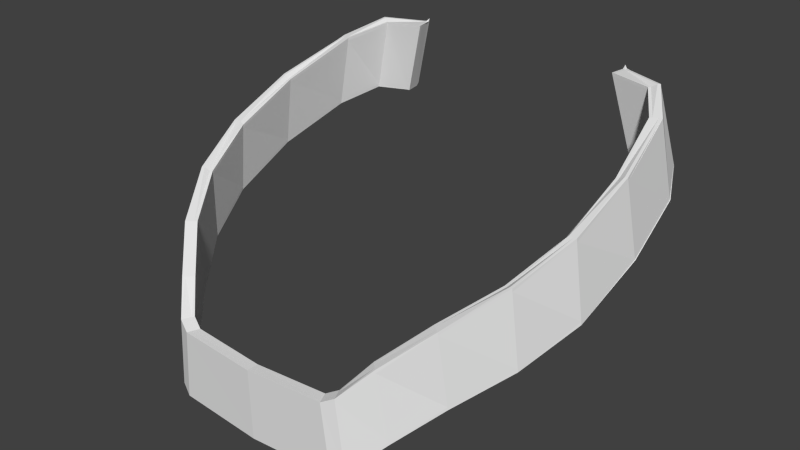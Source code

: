 # Source: neck.004.blend  (saved by Blender 2.80.75; exported with 4.5.12 LTS)
import bpy
from mathutils import Matrix  # noqa: F401  (used for matrix-valued properties, if any)

bpy.ops.wm.read_factory_settings(use_empty=True)
scene = bpy.context.scene
scene.name = 'Scene'

# ---- collections
col_collection_1 = bpy.data.collections.new('Collection 1'); scene.collection.children.link(col_collection_1)

# ---- world
world_world = bpy.data.worlds.new('World'); scene.world = world_world
world_world.color = (0.05088, 0.05088, 0.05088)
world_world.use_sun_shadow = False
world_world.sun_shadow_jitter_overblur = 0.0
world_world.cycles.sampling_method = 'MANUAL'
world_world.cycles.sample_map_resolution = 256

# ---- meshes
me_neck_004 = bpy.data.meshes.new('neck.004')
me_neck_004.from_pydata([(-6.63, 149.7, -7.021), (-6.158, 152.1, -6.959), (-5.407, 152.5, -8.189), (-5.976, 150.2, -8.397), (-6.527, 150.3, -2.091), (-6.588, 151.2, -4.435), (-6.972, 148.9, -4.546), (-6.815, 148.0, -2.146), (-5.938, 149.5, -0.1169), (-6.14, 147.2, -0.2522), (-4.898, 148.6, 1.542), (-5.09, 146.4, 1.338), (-4.104, 145.5, 2.529), (-3.318, 144.7, 3.374), (-3.099, 146.8, 3.43), (-3.821, 147.6, 2.685), (-2.721, 146.6, 3.576), (-2.935, 144.5, 3.531), (-0.1377, 144.4, 3.638), (-0.1377, 146.5, 3.676), (-5.677, 150.1, -8.196), (-5.112, 152.4, -7.98), (-5.837, 152.0, -6.795), (-6.301, 149.7, -6.882), (-6.639, 148.9, -4.514), (-6.247, 151.1, -4.388), (-6.187, 150.2, -2.134), (-6.482, 148.0, -2.211), (-5.617, 149.4, -0.2642), (-5.832, 147.2, -0.4245), (-4.612, 148.6, 1.306), (-4.813, 146.3, 1.093), (-2.934, 146.8, 3.068), (-3.152, 144.7, 3.01), (-3.843, 145.5, 2.258), (-3.56, 147.6, 2.415), (-0.1377, 144.4, 3.265), (-2.776, 144.5, 3.163), (-2.565, 146.6, 3.208), (-0.1377, 146.5, 3.303), (-6.139, 152.1, -6.957), (-5.385, 152.6, -8.181), (-6.988, 148.9, -4.55), (-6.826, 147.9, -2.149), (-6.515, 150.4, -2.088), (-6.573, 151.3, -4.431), (-6.148, 147.1, -0.2578), (-5.93, 149.6, -0.1113), (-5.098, 146.3, 1.33), (-4.89, 148.7, 1.55), (-3.089, 146.9, 3.433), (-3.809, 147.7, 2.691), (-4.117, 145.4, 2.522), (-3.328, 144.6, 3.372), (-0.1377, 146.6, 3.678), (-2.711, 146.7, 3.578), (-2.945, 144.4, 3.529), (-0.1377, 144.3, 3.636), (-6.649, 149.7, -7.024), (-6.32, 149.6, -6.885), (-5.699, 150.0, -8.204), (-6.494, 147.9, -2.214), (-6.655, 148.8, -4.519), (-6.231, 151.2, -4.383), (-6.175, 150.3, -2.131), (-5.841, 147.1, -0.4311), (-5.608, 149.5, -0.2576), (-4.821, 146.2, 1.084), (-4.603, 148.7, 1.315), (-3.548, 147.7, 2.422), (-2.924, 146.9, 3.071), (-3.162, 144.6, 3.007), (-3.855, 145.4, 2.252), (-2.555, 146.7, 3.21), (-0.1377, 146.6, 3.305), (-0.1377, 144.3, 3.263), (-2.786, 144.4, 3.161), (-5.818, 152.1, -6.791), (-5.998, 150.1, -8.405), (-5.09, 152.5, -7.972), (-5.776, 150.0, -8.256), (-6.405, 149.6, -6.921), (-6.564, 149.6, -6.988), (-5.921, 150.1, -8.353), (-5.9, 152.1, -6.834), (-5.165, 152.5, -8.025), (-5.309, 152.6, -8.127), (-6.057, 152.1, -6.914), (-6.746, 148.8, -4.528), (-6.585, 147.9, -2.196), (-6.736, 147.9, -2.166), (-6.897, 148.8, -4.542), (-6.266, 150.4, -2.119), (-6.322, 151.2, -4.395), (-6.482, 151.3, -4.418), (-6.424, 150.4, -2.1), (-5.922, 147.1, -0.3855), (-6.067, 147.1, -0.3034), (-5.692, 149.5, -0.2194), (-5.846, 149.6, -0.1496), (-4.891, 146.2, 1.146), (-5.028, 146.3, 1.268), (-4.675, 148.7, 1.374), (-4.818, 148.7, 1.491), (-2.963, 146.9, 3.156), (-3.613, 147.7, 2.489), (-3.744, 147.7, 2.625), (-3.05, 146.9, 3.348), (-3.92, 145.4, 2.319), (-3.201, 144.6, 3.092), (-3.289, 144.6, 3.287), (-4.052, 145.4, 2.455), (-0.1377, 146.6, 3.398), (-2.592, 146.7, 3.296), (-2.675, 146.7, 3.492), (-0.1377, 146.6, 3.585), (-2.823, 144.4, 3.247), (-0.1377, 144.3, 3.356), (-0.1377, 144.3, 3.543), (-2.908, 144.4, 3.443), (-3.832, 152.5, -8.248), (-4.453, 150.2, -8.483), (-4.526, 150.2, -8.917), (-3.893, 152.6, -8.683), (-4.477, 150.1, -8.493), (-4.551, 150.1, -8.926), (-3.869, 152.6, -8.674), (-3.808, 152.6, -8.238), (-4.542, 150.2, -9.008), (-3.906, 152.6, -8.775), (-3.82, 152.5, -8.156), (-4.437, 150.2, -8.392), (-3.881, 152.7, -8.766), (-4.567, 150.2, -9.017), (-3.796, 152.6, -8.146), (-4.461, 150.1, -8.401), (-3.993, 152.6, -8.741), (-4.628, 150.2, -8.972), (-4.529, 150.2, -8.377), (-3.912, 152.5, -8.143), (-4.652, 150.2, -8.981), (-3.888, 152.6, -8.134), (-3.968, 152.6, -8.732), (-4.553, 150.1, -8.386), (-4.637, 150.1, -8.89), (-4.568, 150.1, -8.476), (-3.9, 152.6, -8.224), (-3.956, 152.6, -8.641), (6.355, 149.7, -7.021), (5.7, 150.2, -8.397), (5.131, 152.5, -8.189), (5.883, 152.1, -6.959), (6.252, 150.3, -2.091), (6.539, 148.0, -2.146), (6.697, 148.9, -4.546), (6.313, 151.2, -4.435), (5.663, 149.5, -0.1169), (5.865, 147.2, -0.2522), (4.623, 148.6, 1.542), (4.814, 146.4, 1.338), (3.829, 145.5, 2.529), (3.546, 147.6, 2.685), (2.823, 146.8, 3.43), (3.043, 144.7, 3.374), (2.446, 146.6, 3.576), (2.66, 144.5, 3.531), (5.401, 150.1, -8.196), (6.026, 149.7, -6.882), (5.561, 152.0, -6.795), (4.837, 152.4, -7.98), (6.363, 148.9, -4.514), (6.207, 148.0, -2.211), (5.912, 150.2, -2.134), (5.971, 151.1, -4.388), (5.557, 147.2, -0.4245), (5.342, 149.4, -0.2642), (4.538, 146.3, 1.093), (4.336, 148.6, 1.306), (2.658, 146.8, 3.068), (3.284, 147.6, 2.415), (3.568, 145.5, 2.258), (2.877, 144.7, 3.01), (2.289, 146.6, 3.208), (2.501, 144.5, 3.163), (5.109, 152.6, -8.181), (5.864, 152.1, -6.957), (6.551, 147.9, -2.149), (6.712, 148.9, -4.55), (6.297, 151.3, -4.431), (6.24, 150.4, -2.088), (5.873, 147.1, -0.2578), (5.655, 149.6, -0.1113), (4.822, 146.3, 1.33), (4.615, 148.7, 1.55), (3.533, 147.7, 2.691), (2.814, 146.9, 3.433), (3.052, 144.6, 3.372), (3.841, 145.4, 2.522), (2.436, 146.7, 3.578), (2.669, 144.4, 3.529), (6.373, 149.7, -7.024), (5.424, 150.0, -8.204), (6.044, 149.6, -6.885), (6.379, 148.8, -4.519), (6.219, 147.9, -2.214), (5.9, 150.3, -2.131), (5.955, 151.2, -4.383), (5.565, 147.1, -0.4311), (5.333, 149.5, -0.2576), (4.546, 146.2, 1.084), (4.328, 148.7, 1.315), (2.649, 146.9, 3.071), (3.272, 147.7, 2.422), (3.58, 145.4, 2.252), (2.887, 144.6, 3.007), (2.28, 146.7, 3.21), (2.51, 144.4, 3.161), (5.543, 152.1, -6.791), (5.723, 150.1, -8.405), (4.815, 152.5, -7.972), (5.5, 150.0, -8.256), (5.646, 150.1, -8.353), (6.288, 149.6, -6.988), (6.129, 149.6, -6.921), (5.625, 152.1, -6.834), (5.782, 152.1, -6.914), (5.034, 152.6, -8.127), (4.89, 152.5, -8.025), (6.471, 148.8, -4.528), (6.621, 148.8, -4.542), (6.461, 147.9, -2.166), (6.309, 147.9, -2.196), (5.991, 150.4, -2.119), (6.149, 150.4, -2.1), (6.206, 151.3, -4.418), (6.046, 151.2, -4.395), (5.792, 147.1, -0.3034), (5.646, 147.1, -0.3855), (5.417, 149.5, -0.2194), (5.571, 149.6, -0.1496), (4.753, 146.3, 1.268), (4.616, 146.2, 1.146), (4.4, 148.7, 1.374), (4.543, 148.7, 1.491), (2.687, 146.9, 3.156), (2.775, 146.9, 3.348), (3.469, 147.7, 2.625), (3.337, 147.7, 2.489), (3.645, 145.4, 2.319), (3.777, 145.4, 2.455), (3.014, 144.6, 3.287), (2.925, 144.6, 3.092), (2.4, 146.7, 3.492), (2.316, 146.7, 3.296), (2.547, 144.4, 3.247), (2.632, 144.4, 3.443), (3.557, 152.5, -8.248), (3.618, 152.6, -8.683), (4.251, 150.2, -8.917), (4.177, 150.2, -8.483), (4.276, 150.1, -8.926), (4.201, 150.1, -8.493), (3.533, 152.6, -8.238), (3.593, 152.6, -8.674), (3.631, 152.6, -8.775), (4.267, 150.2, -9.008), (4.162, 150.2, -8.392), (3.544, 152.5, -8.156), (3.606, 152.7, -8.766), (4.291, 150.2, -9.017), (3.52, 152.6, -8.146), (4.186, 150.1, -8.401), (4.352, 150.2, -8.972), (3.717, 152.6, -8.741), (4.254, 150.2, -8.377), (3.637, 152.5, -8.143), (4.377, 150.2, -8.981), (3.613, 152.6, -8.134), (3.693, 152.6, -8.732), (4.278, 150.1, -8.386), (4.362, 150.1, -8.89), (4.293, 150.1, -8.476), (3.68, 152.6, -8.641), (3.625, 152.6, -8.224)], [], [(0, 1, 2, 3), (4, 5, 6, 7), (8, 4, 7, 9), (10, 8, 9, 11), (12, 13, 14, 15), (16, 17, 18, 19), (0, 6, 5, 1), (11, 12, 15, 10), (20, 21, 22, 23), (24, 25, 26, 27), (27, 26, 28, 29), (29, 28, 30, 31), (32, 33, 34, 35), (36, 37, 38, 39), (25, 24, 23, 22), (35, 34, 31, 30), (13, 17, 16, 14), (32, 38, 37, 33), (1, 40, 41, 2), (6, 42, 43, 7), (4, 44, 45, 5), (7, 43, 46, 9), (8, 47, 44, 4), (9, 46, 48, 11), (10, 49, 47, 8), (14, 50, 51, 15), (12, 52, 53, 13), (19, 54, 55, 16), (17, 56, 57, 18), (5, 45, 40, 1), (0, 58, 42, 6), (15, 51, 49, 10), (11, 48, 52, 12), (23, 59, 60, 20), (27, 61, 62, 24), (25, 63, 64, 26), (29, 65, 61, 27), (26, 64, 66, 28), (31, 67, 65, 29), (28, 66, 68, 30), (35, 69, 70, 32), (33, 71, 72, 34), (38, 73, 74, 39), (36, 75, 76, 37), (22, 77, 63, 25), (24, 62, 59, 23), (30, 68, 69, 35), (34, 72, 67, 31), (3, 78, 58, 0), (21, 79, 77, 22), (16, 55, 50, 14), (13, 53, 56, 17), (32, 70, 73, 38), (37, 76, 71, 33), (80, 81, 82, 83), (84, 85, 86, 87), (88, 89, 90, 91), (92, 93, 94, 95), (89, 96, 97, 90), (98, 92, 95, 99), (96, 100, 101, 97), (102, 98, 99, 103), (104, 105, 106, 107), (108, 109, 110, 111), (112, 113, 114, 115), (116, 117, 118, 119), (93, 84, 87, 94), (81, 88, 91, 82), (105, 102, 103, 106), (100, 108, 111, 101), (107, 114, 113, 104), (109, 116, 119, 110), (120, 121, 122, 123), (121, 124, 125, 122), (123, 126, 127, 120), (90, 43, 42, 91), (99, 47, 49, 103), (110, 53, 52, 111), (87, 40, 45, 94), (111, 52, 48, 101), (80, 60, 59, 81), (92, 64, 63, 93), (98, 66, 64, 92), (102, 68, 66, 98), (108, 72, 71, 109), (112, 74, 73, 113), (81, 59, 62, 88), (82, 58, 78, 83), (84, 77, 79, 85), (119, 56, 53, 110), (113, 73, 70, 104), (109, 71, 76, 116), (122, 128, 129, 123), (120, 130, 131, 121), (123, 129, 132, 126), (125, 133, 128, 122), (127, 134, 130, 120), (121, 131, 135, 124), (86, 41, 40, 87), (94, 45, 44, 95), (97, 46, 43, 90), (95, 44, 47, 99), (101, 48, 46, 97), (106, 51, 50, 107), (114, 55, 54, 115), (118, 57, 56, 119), (91, 42, 58, 82), (103, 49, 51, 106), (88, 62, 61, 89), (89, 61, 65, 96), (96, 65, 67, 100), (104, 70, 69, 105), (116, 76, 75, 117), (93, 63, 77, 84), (105, 69, 68, 102), (100, 67, 72, 108), (107, 50, 55, 114), (2, 136, 137, 3), (138, 139, 21, 20), (137, 140, 78, 3), (139, 141, 79, 21), (2, 41, 142, 136), (20, 60, 143, 138), (144, 145, 80, 83), (85, 146, 147, 86), (147, 142, 41, 86), (83, 78, 140, 144), (85, 79, 141, 146), (145, 143, 60, 80), (138, 131, 130, 139), (142, 132, 129, 136), (137, 128, 133, 140), (139, 130, 134, 141), (146, 127, 126, 147), (144, 125, 124, 145), (147, 126, 132, 142), (140, 133, 125, 144), (141, 134, 127, 146), (145, 124, 135, 143), (136, 129, 128, 137), (143, 135, 131, 138), (148, 149, 150, 151), (152, 153, 154, 155), (156, 157, 153, 152), (158, 159, 157, 156), (160, 161, 162, 163), (164, 19, 18, 165), (148, 151, 155, 154), (159, 158, 161, 160), (166, 167, 168, 169), (170, 171, 172, 173), (171, 174, 175, 172), (174, 176, 177, 175), (178, 179, 180, 181), (36, 39, 182, 183), (173, 168, 167, 170), (179, 177, 176, 180), (163, 162, 164, 165), (178, 181, 183, 182), (151, 150, 184, 185), (154, 153, 186, 187), (152, 155, 188, 189), (153, 157, 190, 186), (156, 152, 189, 191), (157, 159, 192, 190), (158, 156, 191, 193), (162, 161, 194, 195), (160, 163, 196, 197), (19, 164, 198, 54), (165, 18, 57, 199), (155, 151, 185, 188), (148, 154, 187, 200), (161, 158, 193, 194), (159, 160, 197, 192), (167, 166, 201, 202), (171, 170, 203, 204), (173, 172, 205, 206), (174, 171, 204, 207), (172, 175, 208, 205), (176, 174, 207, 209), (175, 177, 210, 208), (179, 178, 211, 212), (181, 180, 213, 214), (182, 39, 74, 215), (36, 183, 216, 75), (168, 173, 206, 217), (170, 167, 202, 203), (177, 179, 212, 210), (180, 176, 209, 213), (149, 148, 200, 218), (169, 168, 217, 219), (164, 162, 195, 198), (163, 165, 199, 196), (178, 182, 215, 211), (183, 181, 214, 216), (220, 221, 222, 223), (224, 225, 226, 227), (228, 229, 230, 231), (232, 233, 234, 235), (231, 230, 236, 237), (238, 239, 233, 232), (237, 236, 240, 241), (242, 243, 239, 238), (244, 245, 246, 247), (248, 249, 250, 251), (112, 115, 252, 253), (254, 255, 118, 117), (235, 234, 225, 224), (223, 222, 229, 228), (247, 246, 243, 242), (241, 240, 249, 248), (245, 244, 253, 252), (251, 250, 255, 254), (256, 257, 258, 259), (259, 258, 260, 261), (257, 256, 262, 263), (230, 229, 187, 186), (239, 243, 193, 191), (250, 249, 197, 196), (225, 234, 188, 185), (249, 240, 192, 197), (220, 223, 202, 201), (232, 235, 206, 205), (238, 232, 205, 208), (242, 238, 208, 210), (248, 251, 214, 213), (112, 253, 215, 74), (223, 228, 203, 202), (222, 221, 218, 200), (224, 227, 219, 217), (255, 250, 196, 199), (253, 244, 211, 215), (251, 254, 216, 214), (258, 257, 264, 265), (256, 259, 266, 267), (257, 263, 268, 264), (260, 258, 265, 269), (262, 256, 267, 270), (259, 261, 271, 266), (226, 225, 185, 184), (234, 233, 189, 188), (236, 230, 186, 190), (233, 239, 191, 189), (240, 236, 190, 192), (246, 245, 195, 194), (252, 115, 54, 198), (118, 255, 199, 57), (229, 222, 200, 187), (243, 246, 194, 193), (228, 231, 204, 203), (231, 237, 207, 204), (237, 241, 209, 207), (244, 247, 212, 211), (254, 117, 75, 216), (235, 224, 217, 206), (247, 242, 210, 212), (241, 248, 213, 209), (245, 252, 198, 195), (150, 149, 272, 273), (274, 166, 169, 275), (272, 149, 218, 276), (275, 169, 219, 277), (150, 273, 278, 184), (166, 274, 279, 201), (280, 221, 220, 281), (227, 226, 282, 283), (282, 226, 184, 278), (221, 280, 276, 218), (227, 283, 277, 219), (281, 220, 201, 279), (274, 275, 267, 266), (278, 273, 264, 268), (272, 276, 269, 265), (275, 277, 270, 267), (283, 282, 263, 262), (280, 281, 261, 260), (282, 278, 268, 263), (276, 280, 260, 269), (277, 283, 262, 270), (281, 279, 271, 261), (273, 272, 265, 264), (279, 274, 266, 271)])
_uv = me_neck_004.uv_layers.new(name='UVMap')
_uv.uv.foreach_set('vector', [0.4703, 0.7498, 0.4631, 0.7713, 0.4827, 0.7756, 0.4883, 0.7512, 0.4076, 0.7568, 0.4289, 0.7745, 0.4328, 0.7607, 0.4141, 0.7408, 0.392, 0.7479, 0.4076, 0.7568, 0.4141, 0.7408, 0.3984, 0.7309, 0.3797, 0.7331, 0.392, 0.7479, 0.3984, 0.7309, 0.3846, 0.7171, 0.369, 0.7019, 0.3551, 0.6896, 0.3527, 0.7067, 0.3637, 0.7165, 0.3488, 0.7039, 0.3532, 0.6878, 0.3321, 0.6775, 0.3275, 0.6927, 0.4703, 0.7498, 0.4328, 0.7607, 0.4289, 0.7745, 0.4631, 0.7713, 0.3846, 0.7171, 0.369, 0.7019, 0.3637, 0.7165, 0.3797, 0.7331, 0.4883, 0.7512, 0.4827, 0.7756, 0.4631, 0.7713, 0.4703, 0.7498, 0.4328, 0.7607, 0.4289, 0.7745, 0.4076, 0.7568, 0.4141, 0.7408, 0.4141, 0.7408, 0.4076, 0.7568, 0.392, 0.7479, 0.3984, 0.7309, 0.3984, 0.7309, 0.392, 0.7479, 0.3797, 0.7331, 0.3846, 0.7171, 0.353, 0.7069, 0.3573, 0.6908, 0.3691, 0.7019, 0.3637, 0.7165, 0.3321, 0.6775, 0.3531, 0.6877, 0.3487, 0.7038, 0.3275, 0.6927, 0.4289, 0.7745, 0.4328, 0.7607, 0.4703, 0.7498, 0.4631, 0.7713, 0.3637, 0.7165, 0.3691, 0.7019, 0.3846, 0.7171, 0.3797, 0.7331, 0.3551, 0.6896, 0.3532, 0.6878, 0.3488, 0.7039, 0.3527, 0.7067, 0.353, 0.7069, 0.3487, 0.7038, 0.3531, 0.6877, 0.3573, 0.6908, 0.4631, 0.7713, 0.4629, 0.7722, 0.4825, 0.7766, 0.4827, 0.7756, 0.4328, 0.7607, 0.4329, 0.7601, 0.4144, 0.7402, 0.4141, 0.7408, 0.4076, 0.7568, 0.4073, 0.7575, 0.4288, 0.7751, 0.4289, 0.7745, 0.4141, 0.7408, 0.4144, 0.7402, 0.3987, 0.7302, 0.3984, 0.7309, 0.392, 0.7479, 0.3917, 0.7486, 0.4073, 0.7575, 0.4076, 0.7568, 0.3984, 0.7309, 0.3987, 0.7302, 0.3849, 0.7165, 0.3846, 0.7171, 0.3797, 0.7331, 0.3795, 0.7338, 0.3917, 0.7486, 0.392, 0.7479, 0.3527, 0.7067, 0.3526, 0.7074, 0.3635, 0.7172, 0.3637, 0.7165, 0.369, 0.7019, 0.3693, 0.7013, 0.3552, 0.6888, 0.3551, 0.6896, 0.3275, 0.6927, 0.3273, 0.6934, 0.3486, 0.7046, 0.3488, 0.7039, 0.3532, 0.6878, 0.3534, 0.6871, 0.3323, 0.6769, 0.3321, 0.6775, 0.4289, 0.7745, 0.4288, 0.7751, 0.4629, 0.7722, 0.4631, 0.7713, 0.4703, 0.7498, 0.4706, 0.7489, 0.4329, 0.7601, 0.4328, 0.7607, 0.3637, 0.7165, 0.3635, 0.7172, 0.3795, 0.7338, 0.3797, 0.7331, 0.3846, 0.7171, 0.3849, 0.7165, 0.3693, 0.7013, 0.369, 0.7019, 0.4703, 0.7498, 0.4706, 0.7489, 0.4885, 0.7502, 0.4883, 0.7512, 0.4141, 0.7408, 0.4144, 0.7402, 0.4329, 0.7601, 0.4328, 0.7607, 0.4289, 0.7745, 0.4288, 0.7751, 0.4073, 0.7575, 0.4076, 0.7568, 0.3984, 0.7309, 0.3987, 0.7302, 0.4144, 0.7402, 0.4141, 0.7408, 0.4076, 0.7568, 0.4073, 0.7575, 0.3917, 0.7486, 0.392, 0.7479, 0.3846, 0.7171, 0.3849, 0.7165, 0.3987, 0.7302, 0.3984, 0.7309, 0.392, 0.7479, 0.3917, 0.7486, 0.3795, 0.7338, 0.3797, 0.7331, 0.3637, 0.7165, 0.3635, 0.7172, 0.3528, 0.7076, 0.353, 0.7069, 0.3573, 0.6908, 0.3575, 0.6901, 0.3693, 0.7013, 0.3691, 0.7019, 0.3487, 0.7038, 0.3485, 0.7045, 0.3273, 0.6934, 0.3275, 0.6927, 0.3321, 0.6775, 0.3323, 0.6769, 0.3533, 0.687, 0.3531, 0.6877, 0.4631, 0.7713, 0.4629, 0.7722, 0.4288, 0.7751, 0.4289, 0.7745, 0.4328, 0.7607, 0.4329, 0.7601, 0.4706, 0.7489, 0.4703, 0.7498, 0.3797, 0.7331, 0.3795, 0.7338, 0.3635, 0.7172, 0.3637, 0.7165, 0.3691, 0.7019, 0.3693, 0.7013, 0.3849, 0.7165, 0.3846, 0.7171, 0.4883, 0.7512, 0.4885, 0.7502, 0.4706, 0.7489, 0.4703, 0.7498, 0.4827, 0.7756, 0.4825, 0.7766, 0.4629, 0.7722, 0.4631, 0.7713, 0.3488, 0.7039, 0.3486, 0.7046, 0.3526, 0.7074, 0.3527, 0.7067, 0.3551, 0.6896, 0.3552, 0.6888, 0.3534, 0.6871, 0.3532, 0.6878, 0.353, 0.7069, 0.3528, 0.7076, 0.3485, 0.7045, 0.3487, 0.7038, 0.3531, 0.6877, 0.3533, 0.687, 0.3575, 0.6901, 0.3573, 0.6908, 0.4885, 0.7502, 0.4706, 0.7489, 0.4706, 0.7489, 0.4885, 0.7502, 0.4629, 0.7722, 0.4825, 0.7766, 0.4825, 0.7766, 0.4629, 0.7722, 0.4329, 0.7601, 0.4144, 0.7402, 0.4144, 0.7402, 0.4329, 0.7601, 0.4073, 0.7575, 0.4288, 0.7751, 0.4288, 0.7751, 0.4073, 0.7575, 0.4144, 0.7402, 0.3987, 0.7302, 0.3987, 0.7302, 0.4144, 0.7402, 0.3917, 0.7486, 0.4073, 0.7575, 0.4073, 0.7575, 0.3917, 0.7486, 0.3987, 0.7302, 0.3849, 0.7165, 0.3849, 0.7165, 0.3987, 0.7302, 0.3795, 0.7338, 0.3917, 0.7486, 0.3917, 0.7486, 0.3795, 0.7338, 0.3528, 0.7076, 0.3635, 0.7172, 0.3635, 0.7172, 0.3527, 0.7075, 0.3693, 0.7013, 0.357, 0.6898, 0.3558, 0.6891, 0.3693, 0.7013, 0.3273, 0.6934, 0.3485, 0.7045, 0.3486, 0.7046, 0.3273, 0.6934, 0.3534, 0.687, 0.3323, 0.6769, 0.3323, 0.6769, 0.3534, 0.6871, 0.4288, 0.7751, 0.4629, 0.7722, 0.4629, 0.7722, 0.4288, 0.7751, 0.4706, 0.7489, 0.4329, 0.7601, 0.4329, 0.7601, 0.4706, 0.7489, 0.3635, 0.7172, 0.3795, 0.7338, 0.3795, 0.7338, 0.3635, 0.7172, 0.3849, 0.7165, 0.3693, 0.7013, 0.3693, 0.7013, 0.3849, 0.7165, 0.3527, 0.7075, 0.3486, 0.7046, 0.3485, 0.7045, 0.3528, 0.7076, 0.357, 0.6898, 0.3534, 0.687, 0.3534, 0.6871, 0.3558, 0.6891, 0.486, 0.7763, 0.4913, 0.7514, 0.4913, 0.7514, 0.486, 0.7763, 0.4913, 0.7514, 0.4915, 0.7505, 0.4915, 0.7505, 0.4913, 0.7514, 0.486, 0.7763, 0.4858, 0.7773, 0.4858, 0.7773, 0.486, 0.7763, 0.4144, 0.7402, 0.4144, 0.7402, 0.4329, 0.7601, 0.4329, 0.7601, 0.3917, 0.7486, 0.3917, 0.7486, 0.3795, 0.7338, 0.3795, 0.7338, 0.3558, 0.6891, 0.3552, 0.6888, 0.3693, 0.7013, 0.3693, 0.7013, 0.4629, 0.7722, 0.4629, 0.7722, 0.4288, 0.7751, 0.4288, 0.7751, 0.3693, 0.7013, 0.3693, 0.7013, 0.3849, 0.7165, 0.3849, 0.7165, 0.4885, 0.7502, 0.4885, 0.7502, 0.4706, 0.7489, 0.4706, 0.7489, 0.4073, 0.7575, 0.4073, 0.7575, 0.4288, 0.7751, 0.4288, 0.7751, 0.3917, 0.7486, 0.3917, 0.7486, 0.4073, 0.7575, 0.4073, 0.7575, 0.3795, 0.7338, 0.3795, 0.7338, 0.3917, 0.7486, 0.3917, 0.7486, 0.3693, 0.7013, 0.3693, 0.7013, 0.3575, 0.6901, 0.357, 0.6898, 0.3273, 0.6934, 0.3273, 0.6934, 0.3485, 0.7045, 0.3485, 0.7045, 0.4706, 0.7489, 0.4706, 0.7489, 0.4329, 0.7601, 0.4329, 0.7601, 0.4706, 0.7489, 0.4706, 0.7489, 0.4885, 0.7502, 0.4885, 0.7502, 0.4629, 0.7722, 0.4629, 0.7722, 0.4825, 0.7766, 0.4825, 0.7766, 0.3534, 0.6871, 0.3534, 0.6871, 0.3552, 0.6888, 0.3558, 0.6891, 0.3485, 0.7045, 0.3485, 0.7045, 0.3528, 0.7076, 0.3528, 0.7076, 0.357, 0.6898, 0.3575, 0.6901, 0.3533, 0.687, 0.3534, 0.687, 0.4913, 0.7514, 0.4913, 0.7514, 0.486, 0.7763, 0.486, 0.7763, 0.486, 0.7763, 0.486, 0.7763, 0.4913, 0.7514, 0.4913, 0.7514, 0.486, 0.7763, 0.486, 0.7763, 0.4858, 0.7773, 0.4858, 0.7773, 0.4915, 0.7505, 0.4923, 0.7506, 0.4919, 0.7515, 0.4913, 0.7514, 0.4858, 0.7773, 0.4849, 0.7772, 0.4854, 0.7762, 0.486, 0.7763, 0.4913, 0.7514, 0.4913, 0.7514, 0.4915, 0.7505, 0.4915, 0.7505, 0.4825, 0.7766, 0.4825, 0.7766, 0.4629, 0.7722, 0.4629, 0.7722, 0.4288, 0.7751, 0.4288, 0.7751, 0.4073, 0.7575, 0.4073, 0.7575, 0.3987, 0.7302, 0.3987, 0.7302, 0.4144, 0.7402, 0.4144, 0.7402, 0.4073, 0.7575, 0.4073, 0.7575, 0.3917, 0.7486, 0.3917, 0.7486, 0.3849, 0.7165, 0.3849, 0.7165, 0.3987, 0.7302, 0.3987, 0.7302, 0.3635, 0.7172, 0.3635, 0.7172, 0.3526, 0.7074, 0.3527, 0.7075, 0.3486, 0.7046, 0.3486, 0.7046, 0.3273, 0.6934, 0.3273, 0.6934, 0.3323, 0.6769, 0.3323, 0.6769, 0.3534, 0.6871, 0.3534, 0.6871, 0.4329, 0.7601, 0.4329, 0.7601, 0.4706, 0.7489, 0.4706, 0.7489, 0.3795, 0.7338, 0.3795, 0.7338, 0.3635, 0.7172, 0.3635, 0.7172, 0.4329, 0.7601, 0.4329, 0.7601, 0.4144, 0.7402, 0.4144, 0.7402, 0.4144, 0.7402, 0.4144, 0.7402, 0.3987, 0.7302, 0.3987, 0.7302, 0.3987, 0.7302, 0.3987, 0.7302, 0.3849, 0.7165, 0.3849, 0.7165, 0.3528, 0.7076, 0.3528, 0.7076, 0.3635, 0.7172, 0.3635, 0.7172, 0.3534, 0.687, 0.3533, 0.687, 0.3323, 0.6769, 0.3323, 0.6769, 0.4288, 0.7751, 0.4288, 0.7751, 0.4629, 0.7722, 0.4629, 0.7722, 0.3635, 0.7172, 0.3635, 0.7172, 0.3795, 0.7338, 0.3795, 0.7338, 0.3849, 0.7165, 0.3849, 0.7165, 0.3693, 0.7013, 0.3693, 0.7013, 0.3527, 0.7075, 0.3526, 0.7074, 0.3486, 0.7046, 0.3486, 0.7046, 0.4827, 0.7756, 0.4858, 0.7763, 0.4911, 0.7514, 0.4883, 0.7512, 0.4911, 0.7514, 0.4858, 0.7763, 0.4827, 0.7756, 0.4883, 0.7512, 0.4911, 0.7514, 0.4913, 0.7505, 0.4885, 0.7502, 0.4883, 0.7512, 0.4858, 0.7763, 0.4856, 0.7773, 0.4825, 0.7766, 0.4827, 0.7756, 0.4827, 0.7756, 0.4825, 0.7766, 0.4856, 0.7773, 0.4858, 0.7763, 0.4883, 0.7512, 0.4885, 0.7502, 0.4913, 0.7504, 0.4911, 0.7514, 0.4913, 0.7505, 0.4913, 0.7504, 0.4885, 0.7502, 0.4885, 0.7502, 0.4825, 0.7766, 0.4856, 0.7773, 0.4856, 0.7773, 0.4825, 0.7766, 0.4856, 0.7773, 0.4856, 0.7775, 0.4825, 0.7766, 0.4825, 0.7766, 0.4885, 0.7502, 0.4885, 0.7502, 0.4913, 0.7505, 0.4913, 0.7505, 0.4825, 0.7766, 0.4825, 0.7766, 0.4856, 0.7773, 0.4856, 0.7773, 0.4913, 0.7504, 0.4912, 0.7506, 0.4886, 0.7503, 0.4885, 0.7502, 0.4911, 0.7514, 0.4913, 0.7514, 0.486, 0.7763, 0.4858, 0.7763, 0.4856, 0.7773, 0.4827, 0.7772, 0.4846, 0.7763, 0.4858, 0.7763, 0.4911, 0.7514, 0.4913, 0.7514, 0.4915, 0.7505, 0.4913, 0.7505, 0.4858, 0.7763, 0.486, 0.7763, 0.4858, 0.7773, 0.4856, 0.7773, 0.4856, 0.7773, 0.4858, 0.7773, 0.4858, 0.7773, 0.4856, 0.7773, 0.4913, 0.7505, 0.4915, 0.7505, 0.4915, 0.7505, 0.4913, 0.7504, 0.4856, 0.7773, 0.4858, 0.7773, 0.4858, 0.7775, 0.4856, 0.7775, 0.4913, 0.7505, 0.491, 0.7504, 0.4911, 0.7504, 0.4913, 0.7505, 0.4856, 0.7773, 0.4852, 0.7772, 0.4853, 0.7772, 0.4856, 0.7773, 0.4913, 0.7504, 0.4915, 0.7505, 0.4915, 0.7506, 0.4912, 0.7506, 0.4858, 0.7763, 0.486, 0.7763, 0.4913, 0.7514, 0.4911, 0.7514, 0.4913, 0.7504, 0.4932, 0.7517, 0.4919, 0.7519, 0.4911, 0.7514, 0.4703, 0.7498, 0.4883, 0.7512, 0.4827, 0.7756, 0.4631, 0.7713, 0.4076, 0.7568, 0.4141, 0.7408, 0.4328, 0.7607, 0.4289, 0.7745, 0.392, 0.7479, 0.3984, 0.7309, 0.4141, 0.7408, 0.4076, 0.7568, 0.3797, 0.7331, 0.3846, 0.7171, 0.3984, 0.7309, 0.392, 0.7479, 0.369, 0.7019, 0.3637, 0.7165, 0.3527, 0.7067, 0.3551, 0.6896, 0.3488, 0.7039, 0.3275, 0.6927, 0.3321, 0.6775, 0.3532, 0.6878, 0.4703, 0.7498, 0.4631, 0.7713, 0.4289, 0.7745, 0.4328, 0.7607, 0.3846, 0.7171, 0.3797, 0.7331, 0.3637, 0.7165, 0.369, 0.7019, 0.4883, 0.7512, 0.4703, 0.7498, 0.4631, 0.7713, 0.4827, 0.7756, 0.4328, 0.7607, 0.4141, 0.7408, 0.4076, 0.7568, 0.4289, 0.7745, 0.4141, 0.7408, 0.3984, 0.7309, 0.392, 0.7479, 0.4076, 0.7568, 0.3984, 0.7309, 0.3846, 0.7171, 0.3797, 0.7331, 0.392, 0.7479, 0.353, 0.7069, 0.3637, 0.7165, 0.3691, 0.7019, 0.3573, 0.6908, 0.3321, 0.6775, 0.3275, 0.6927, 0.3487, 0.7038, 0.3531, 0.6877, 0.4289, 0.7745, 0.4631, 0.7713, 0.4703, 0.7498, 0.4328, 0.7607, 0.3637, 0.7165, 0.3797, 0.7331, 0.3846, 0.7171, 0.3691, 0.7019, 0.3551, 0.6896, 0.3527, 0.7067, 0.3488, 0.7039, 0.3532, 0.6878, 0.353, 0.7069, 0.3573, 0.6908, 0.3531, 0.6877, 0.3487, 0.7038, 0.4631, 0.7713, 0.4827, 0.7756, 0.4825, 0.7766, 0.4629, 0.7722, 0.4328, 0.7607, 0.4141, 0.7408, 0.4144, 0.7402, 0.4329, 0.7601, 0.4076, 0.7568, 0.4289, 0.7745, 0.4288, 0.7751, 0.4073, 0.7575, 0.4141, 0.7408, 0.3984, 0.7309, 0.3987, 0.7302, 0.4144, 0.7402, 0.392, 0.7479, 0.4076, 0.7568, 0.4073, 0.7575, 0.3917, 0.7486, 0.3984, 0.7309, 0.3846, 0.7171, 0.3849, 0.7165, 0.3987, 0.7302, 0.3797, 0.7331, 0.392, 0.7479, 0.3917, 0.7486, 0.3795, 0.7338, 0.3527, 0.7067, 0.3637, 0.7165, 0.3635, 0.7172, 0.3526, 0.7074, 0.369, 0.7019, 0.3551, 0.6896, 0.3552, 0.6888, 0.3693, 0.7013, 0.3275, 0.6927, 0.3488, 0.7039, 0.3486, 0.7046, 0.3273, 0.6934, 0.3532, 0.6878, 0.3321, 0.6775, 0.3323, 0.6769, 0.3534, 0.6871, 0.4289, 0.7745, 0.4631, 0.7713, 0.4629, 0.7722, 0.4288, 0.7751, 0.4703, 0.7498, 0.4328, 0.7607, 0.4329, 0.7601, 0.4706, 0.7489, 0.3637, 0.7165, 0.3797, 0.7331, 0.3795, 0.7338, 0.3635, 0.7172, 0.3846, 0.7171, 0.369, 0.7019, 0.3693, 0.7013, 0.3849, 0.7165, 0.4703, 0.7498, 0.4883, 0.7512, 0.4885, 0.7502, 0.4706, 0.7489, 0.4141, 0.7408, 0.4328, 0.7607, 0.4329, 0.7601, 0.4144, 0.7402, 0.4289, 0.7745, 0.4076, 0.7568, 0.4073, 0.7575, 0.4288, 0.7751, 0.3984, 0.7309, 0.4141, 0.7408, 0.4144, 0.7402, 0.3987, 0.7302, 0.4076, 0.7568, 0.392, 0.7479, 0.3917, 0.7486, 0.4073, 0.7575, 0.3846, 0.7171, 0.3984, 0.7309, 0.3987, 0.7302, 0.3849, 0.7165, 0.392, 0.7479, 0.3797, 0.7331, 0.3795, 0.7338, 0.3917, 0.7486, 0.3637, 0.7165, 0.353, 0.7069, 0.3528, 0.7076, 0.3635, 0.7172, 0.3573, 0.6908, 0.3691, 0.7019, 0.3693, 0.7013, 0.3575, 0.6901, 0.3487, 0.7038, 0.3275, 0.6927, 0.3273, 0.6934, 0.3485, 0.7045, 0.3321, 0.6775, 0.3531, 0.6877, 0.3533, 0.687, 0.3323, 0.6769, 0.4631, 0.7713, 0.4289, 0.7745, 0.4288, 0.7751, 0.4629, 0.7722, 0.4328, 0.7607, 0.4703, 0.7498, 0.4706, 0.7489, 0.4329, 0.7601, 0.3797, 0.7331, 0.3637, 0.7165, 0.3635, 0.7172, 0.3795, 0.7338, 0.3691, 0.7019, 0.3846, 0.7171, 0.3849, 0.7165, 0.3693, 0.7013, 0.4883, 0.7512, 0.4703, 0.7498, 0.4706, 0.7489, 0.4885, 0.7502, 0.4827, 0.7756, 0.4631, 0.7713, 0.4629, 0.7722, 0.4825, 0.7766, 0.3488, 0.7039, 0.3527, 0.7067, 0.3526, 0.7074, 0.3486, 0.7046, 0.3551, 0.6896, 0.3532, 0.6878, 0.3534, 0.6871, 0.3552, 0.6888, 0.353, 0.7069, 0.3487, 0.7038, 0.3485, 0.7045, 0.3528, 0.7076, 0.3531, 0.6877, 0.3573, 0.6908, 0.3575, 0.6901, 0.3533, 0.687, 0.4885, 0.7502, 0.4885, 0.7502, 0.4706, 0.7489, 0.4706, 0.7489, 0.4629, 0.7722, 0.4629, 0.7722, 0.4825, 0.7766, 0.4825, 0.7766, 0.4329, 0.7601, 0.4329, 0.7601, 0.4144, 0.7402, 0.4144, 0.7402, 0.4073, 0.7575, 0.4073, 0.7575, 0.4288, 0.7751, 0.4288, 0.7751, 0.4144, 0.7402, 0.4144, 0.7402, 0.3987, 0.7302, 0.3987, 0.7302, 0.3917, 0.7486, 0.3917, 0.7486, 0.4073, 0.7575, 0.4073, 0.7575, 0.3987, 0.7302, 0.3987, 0.7302, 0.3849, 0.7165, 0.3849, 0.7165, 0.3795, 0.7338, 0.3795, 0.7338, 0.3917, 0.7486, 0.3917, 0.7486, 0.3528, 0.7076, 0.3527, 0.7075, 0.3635, 0.7172, 0.3635, 0.7172, 0.3693, 0.7013, 0.3693, 0.7013, 0.3558, 0.6891, 0.357, 0.6898, 0.3273, 0.6934, 0.3273, 0.6934, 0.3486, 0.7046, 0.3485, 0.7045, 0.3534, 0.687, 0.3534, 0.6871, 0.3323, 0.6769, 0.3323, 0.6769, 0.4288, 0.7751, 0.4288, 0.7751, 0.4629, 0.7722, 0.4629, 0.7722, 0.4706, 0.7489, 0.4706, 0.7489, 0.4329, 0.7601, 0.4329, 0.7601, 0.3635, 0.7172, 0.3635, 0.7172, 0.3795, 0.7338, 0.3795, 0.7338, 0.3849, 0.7165, 0.3849, 0.7165, 0.3693, 0.7013, 0.3693, 0.7013, 0.3527, 0.7075, 0.3528, 0.7076, 0.3485, 0.7045, 0.3486, 0.7046, 0.357, 0.6898, 0.3558, 0.6891, 0.3534, 0.6871, 0.3534, 0.687, 0.486, 0.7763, 0.486, 0.7763, 0.4913, 0.7514, 0.4913, 0.7514, 0.4913, 0.7514, 0.4913, 0.7514, 0.4915, 0.7505, 0.4915, 0.7505, 0.486, 0.7763, 0.486, 0.7763, 0.4858, 0.7773, 0.4858, 0.7773, 0.4144, 0.7402, 0.4329, 0.7601, 0.4329, 0.7601, 0.4144, 0.7402, 0.3917, 0.7486, 0.3795, 0.7338, 0.3795, 0.7338, 0.3917, 0.7486, 0.3558, 0.6891, 0.3693, 0.7013, 0.3693, 0.7013, 0.3552, 0.6888, 0.4629, 0.7722, 0.4288, 0.7751, 0.4288, 0.7751, 0.4629, 0.7722, 0.3693, 0.7013, 0.3849, 0.7165, 0.3849, 0.7165, 0.3693, 0.7013, 0.4885, 0.7502, 0.4706, 0.7489, 0.4706, 0.7489, 0.4885, 0.7502, 0.4073, 0.7575, 0.4288, 0.7751, 0.4288, 0.7751, 0.4073, 0.7575, 0.3917, 0.7486, 0.4073, 0.7575, 0.4073, 0.7575, 0.3917, 0.7486, 0.3795, 0.7338, 0.3917, 0.7486, 0.3917, 0.7486, 0.3795, 0.7338, 0.3693, 0.7013, 0.357, 0.6898, 0.3575, 0.6901, 0.3693, 0.7013, 0.3273, 0.6934, 0.3485, 0.7045, 0.3485, 0.7045, 0.3273, 0.6934, 0.4706, 0.7489, 0.4329, 0.7601, 0.4329, 0.7601, 0.4706, 0.7489, 0.4706, 0.7489, 0.4885, 0.7502, 0.4885, 0.7502, 0.4706, 0.7489, 0.4629, 0.7722, 0.4825, 0.7766, 0.4825, 0.7766, 0.4629, 0.7722, 0.3534, 0.6871, 0.3558, 0.6891, 0.3552, 0.6888, 0.3534, 0.6871, 0.3485, 0.7045, 0.3528, 0.7076, 0.3528, 0.7076, 0.3485, 0.7045, 0.357, 0.6898, 0.3534, 0.687, 0.3533, 0.687, 0.3575, 0.6901, 0.4913, 0.7514, 0.486, 0.7763, 0.486, 0.7763, 0.4913, 0.7514, 0.486, 0.7763, 0.4913, 0.7514, 0.4913, 0.7514, 0.486, 0.7763, 0.486, 0.7763, 0.4858, 0.7773, 0.4858, 0.7773, 0.486, 0.7763, 0.4915, 0.7505, 0.4913, 0.7514, 0.4919, 0.7515, 0.4923, 0.7506, 0.4858, 0.7773, 0.486, 0.7763, 0.4854, 0.7762, 0.4849, 0.7772, 0.4913, 0.7514, 0.4915, 0.7505, 0.4915, 0.7505, 0.4913, 0.7514, 0.4825, 0.7766, 0.4629, 0.7722, 0.4629, 0.7722, 0.4825, 0.7766, 0.4288, 0.7751, 0.4073, 0.7575, 0.4073, 0.7575, 0.4288, 0.7751, 0.3987, 0.7302, 0.4144, 0.7402, 0.4144, 0.7402, 0.3987, 0.7302, 0.4073, 0.7575, 0.3917, 0.7486, 0.3917, 0.7486, 0.4073, 0.7575, 0.3849, 0.7165, 0.3987, 0.7302, 0.3987, 0.7302, 0.3849, 0.7165, 0.3635, 0.7172, 0.3527, 0.7075, 0.3526, 0.7074, 0.3635, 0.7172, 0.3486, 0.7046, 0.3273, 0.6934, 0.3273, 0.6934, 0.3486, 0.7046, 0.3323, 0.6769, 0.3534, 0.6871, 0.3534, 0.6871, 0.3323, 0.6769, 0.4329, 0.7601, 0.4706, 0.7489, 0.4706, 0.7489, 0.4329, 0.7601, 0.3795, 0.7338, 0.3635, 0.7172, 0.3635, 0.7172, 0.3795, 0.7338, 0.4329, 0.7601, 0.4144, 0.7402, 0.4144, 0.7402, 0.4329, 0.7601, 0.4144, 0.7402, 0.3987, 0.7302, 0.3987, 0.7302, 0.4144, 0.7402, 0.3987, 0.7302, 0.3849, 0.7165, 0.3849, 0.7165, 0.3987, 0.7302, 0.3528, 0.7076, 0.3635, 0.7172, 0.3635, 0.7172, 0.3528, 0.7076, 0.3534, 0.687, 0.3323, 0.6769, 0.3323, 0.6769, 0.3533, 0.687, 0.4288, 0.7751, 0.4629, 0.7722, 0.4629, 0.7722, 0.4288, 0.7751, 0.3635, 0.7172, 0.3795, 0.7338, 0.3795, 0.7338, 0.3635, 0.7172, 0.3849, 0.7165, 0.3693, 0.7013, 0.3693, 0.7013, 0.3849, 0.7165, 0.3527, 0.7075, 0.3486, 0.7046, 0.3486, 0.7046, 0.3526, 0.7074, 0.4827, 0.7756, 0.4883, 0.7512, 0.4911, 0.7514, 0.4858, 0.7763, 0.4911, 0.7514, 0.4883, 0.7512, 0.4827, 0.7756, 0.4858, 0.7763, 0.4911, 0.7514, 0.4883, 0.7512, 0.4885, 0.7502, 0.4913, 0.7505, 0.4858, 0.7763, 0.4827, 0.7756, 0.4825, 0.7766, 0.4856, 0.7773, 0.4827, 0.7756, 0.4858, 0.7763, 0.4856, 0.7773, 0.4825, 0.7766, 0.4883, 0.7512, 0.4911, 0.7514, 0.4913, 0.7504, 0.4885, 0.7502, 0.4913, 0.7505, 0.4885, 0.7502, 0.4885, 0.7502, 0.4913, 0.7504, 0.4825, 0.7766, 0.4825, 0.7766, 0.4856, 0.7773, 0.4856, 0.7773, 0.4856, 0.7773, 0.4825, 0.7766, 0.4825, 0.7766, 0.4856, 0.7775, 0.4885, 0.7502, 0.4913, 0.7505, 0.4913, 0.7505, 0.4885, 0.7502, 0.4825, 0.7766, 0.4856, 0.7773, 0.4856, 0.7773, 0.4825, 0.7766, 0.4913, 0.7504, 0.4885, 0.7502, 0.4886, 0.7503, 0.4912, 0.7506, 0.4911, 0.7514, 0.4858, 0.7763, 0.486, 0.7763, 0.4913, 0.7514, 0.4856, 0.7773, 0.4858, 0.7763, 0.4846, 0.7763, 0.4827, 0.7772, 0.4911, 0.7514, 0.4913, 0.7505, 0.4915, 0.7505, 0.4913, 0.7514, 0.4858, 0.7763, 0.4856, 0.7773, 0.4858, 0.7773, 0.486, 0.7763, 0.4856, 0.7773, 0.4856, 0.7773, 0.4858, 0.7773, 0.4858, 0.7773, 0.4913, 0.7505, 0.4913, 0.7504, 0.4915, 0.7505, 0.4915, 0.7505, 0.4856, 0.7773, 0.4856, 0.7775, 0.4858, 0.7775, 0.4858, 0.7773, 0.4913, 0.7505, 0.4913, 0.7505, 0.4911, 0.7504, 0.491, 0.7504, 0.4856, 0.7773, 0.4856, 0.7773, 0.4853, 0.7772, 0.4852, 0.7772, 0.4913, 0.7504, 0.4912, 0.7506, 0.4915, 0.7506, 0.4915, 0.7505, 0.4858, 0.7763, 0.4911, 0.7514, 0.4913, 0.7514, 0.486, 0.7763, 0.4913, 0.7504, 0.4911, 0.7514, 0.4919, 0.7519, 0.4932, 0.7517])
me_neck_004.use_remesh_preserve_volume = False
me_neck_004.use_remesh_preserve_attributes = False
me_neck_004.use_mirror_vertex_groups = False
me_neck_004.update()

# ---- objects
ob_neck_004 = bpy.data.objects.new('neck.004', me_neck_004)

# ---- transforms, parenting, visibility, modifiers, constraints
ob_neck_004.location = (0.0, 0.0, 0.0)
ob_neck_004.rotation_euler = (1.571, -0.0, 0.0)
ob_neck_004.lineart.crease_threshold = 0.0

# ---- collection membership
col_collection_1.objects.link(ob_neck_004)

# ---- scene / render settings (as saved in the file)
scene.frame_start = 1; scene.frame_end = 250; scene.frame_set(1)
scene.render.engine = 'BLENDER_EEVEE_NEXT'
scene.render.resolution_percentage = 50
scene.render.dither_intensity = 0.0
scene.cycles.use_denoising = False
scene.cycles.samples = 10
scene.cycles.sampling_pattern = 'TABULATED_SOBOL'
scene.cycles.light_sampling_threshold = 0.0
scene.cycles.use_adaptive_sampling = False
scene.cycles.use_light_tree = False
scene.cycles.blur_glossy = 0.0
scene.cycles.volume_bounces = 1
scene.cycles.pixel_filter_type = 'GAUSSIAN'
scene.cycles.sample_clamp_indirect = 0.0
scene.view_settings.view_transform = 'Standard'
bpy.context.view_layer.update()

# ---- added for rendering (the .blend has no active camera and no usable light): camera, sun
cam_auto = bpy.data.cameras.new('AutoCamera')
cam_auto.lens = 50.0
cam_auto.sensor_width = 36.0
cam_auto.clip_end = 1000.0
ob_auto_camera = bpy.data.objects.new('AutoCamera', cam_auto)
scene.collection.objects.link(ob_auto_camera)
ob_auto_camera.location = (18.8045, -20.0611, 163.613)
ob_auto_camera.rotation_euler = (1.09748, -7.21219e-08, 0.694738)
scene.camera = ob_auto_camera
light_auto_sun = bpy.data.lights.new('AutoSun', 'SUN')
light_auto_sun.energy = 3.0
light_auto_sun.angle = 0.0523599
ob_auto_sun = bpy.data.objects.new('AutoSun', light_auto_sun)
scene.collection.objects.link(ob_auto_sun)
ob_auto_sun.rotation_euler = (0.872665, 0.174533, 0.523599)
bpy.context.view_layer.update()
